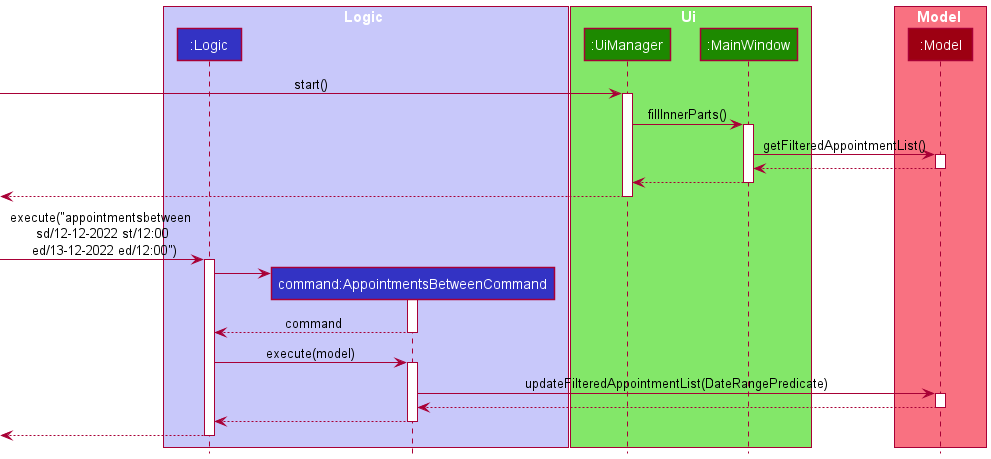

The diagram above was rendered by PlantUML. Its source (embedded in the PNG):
@startuml
!include style.puml

box Logic LOGIC_COLOR_T1
participant ":Logic" as Logic LOGIC_COLOR
participant "command:AppointmentsBetweenCommand" as Command LOGIC_COLOR
end box

box Ui UI_COLOR_T1
participant ":UiManager" as UiManager UI_COLOR
participant ":MainWindow" as MainWindow UI_COLOR
end box

box Model MODEL_COLOR_T1
participant ":Model" as Model MODEL_COLOR
end box

[-> UiManager : start()
activate UiManager
UiManager -> MainWindow : fillInnerParts()
activate MainWindow
MainWindow -> Model : getFilteredAppointmentList()
activate Model
MainWindow <-- Model
deactivate Model
UiManager <-- MainWindow
deactivate MainWindow
[<-- UiManager
deactivate UiManager

[-> Logic : execute("appointmentsbetween \n sd/12-12-2022 st/12:00 \n ed/13-12-2022 ed/12:00")
activate Logic
create Command
Logic -> Command
activate Command
Logic <-- Command : command
deactivate Command
Logic -> Command : execute(model)
activate Command
Command -> Model : updateFilteredAppointmentList(DateRangePredicate)
activate Model
Command <-- Model
deactivate Model
Logic <-- Command
deactivate Command
[<-- Logic
deactivate Logic


@enduml